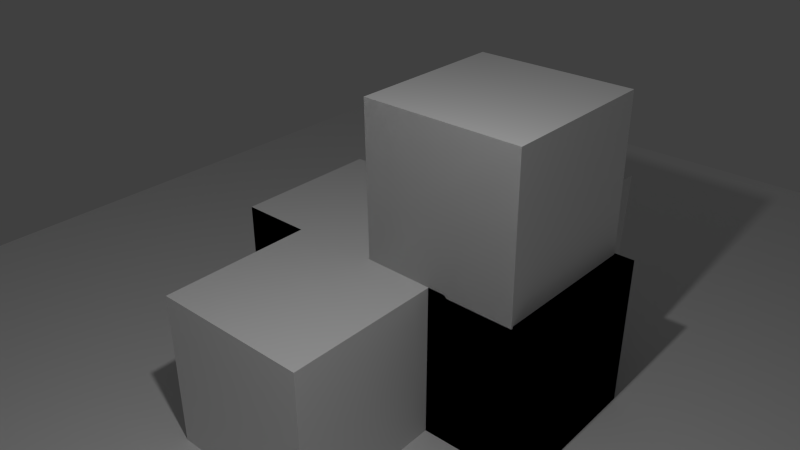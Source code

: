 # Source: blend.blend  (saved by Blender 2.73.0; exported with 4.5.12 LTS)
import bpy
from mathutils import Matrix  # noqa: F401  (used for matrix-valued properties, if any)

bpy.ops.wm.read_factory_settings(use_empty=True)
scene = bpy.context.scene
scene.name = 'Scene'

# ---- collections
col_collection_1 = bpy.data.collections.new('Collection 1'); scene.collection.children.link(col_collection_1)

# ---- materials (node trees are filled in below, after node groups)
mat_x = bpy.data.materials.new('箱子')
mat_x.alpha_threshold = 0.0
mat_x.use_transparent_shadow = False
mat_x.roughness = 0.5
mat_x.specular_intensity = 0.0
mat_x.line_color = (0.0, 0.0, 0.0, 1.0)

# ---- material node trees

# ---- world
world_world = bpy.data.worlds.new('World'); scene.world = world_world
world_world.color = (0.05088, 0.05088, 0.05088)
world_world.use_sun_shadow = False
world_world.sun_shadow_jitter_overblur = 0.0
world_world.cycles.sampling_method = 'MANUAL'
world_world.cycles.sample_map_resolution = 256

# ---- cameras
cam_camera = bpy.data.cameras.new('Camera')
cam_camera.clip_end = 100.0
cam_camera.lens = 35.0
cam_camera.sensor_width = 32.0
cam_camera.sensor_height = 18.0
cam_camera.ortho_scale = 7.314
cam_camera.dof.focus_distance = 0.0
cam_camera.dof.aperture_fstop = 128.0

# ---- lights
light_lamp_002 = bpy.data.lights.new('Lamp.002', 'POINT')
light_lamp_002.transmission_factor = 0.0
light_lamp_002.cutoff_distance = 30.0
light_lamp_002.energy = 100.0
light_lamp_002.shadow_buffer_clip_start = 1.001
light_lamp_002.shadow_soft_size = 0.1
light_lamp_002.shadow_maximum_resolution = 0.006
light_lamp_002.use_absolute_resolution = True
light_lamp_002.cycles.use_multiple_importance_sampling = False
light_lamp_001 = bpy.data.lights.new('Lamp.001', 'POINT')
light_lamp_001.transmission_factor = 0.0
light_lamp_001.cutoff_distance = 30.0
light_lamp_001.energy = 100.0
light_lamp_001.shadow_buffer_clip_start = 1.001
light_lamp_001.shadow_soft_size = 0.1
light_lamp_001.shadow_maximum_resolution = 0.006
light_lamp_001.use_absolute_resolution = True
light_lamp_001.cycles.use_multiple_importance_sampling = False
light_lamp = bpy.data.lights.new('Lamp', 'POINT')
light_lamp.transmission_factor = 0.0
light_lamp.cutoff_distance = 30.0
light_lamp.energy = 100.0
light_lamp.shadow_buffer_clip_start = 1.001
light_lamp.shadow_soft_size = 0.1
light_lamp.shadow_maximum_resolution = 0.006
light_lamp.use_absolute_resolution = True
light_lamp.cycles.use_multiple_importance_sampling = False

# ---- meshes
me_x = bpy.data.meshes.new('平面')
me_x.from_pydata([(-1.0, -1.0, 0.0), (1.0, -1.0, 0.0), (-1.0, 1.0, 0.0), (1.0, 1.0, 0.0)], [], [(0, 1, 3, 2)])
me_x.use_remesh_preserve_volume = False
me_x.use_remesh_preserve_attributes = False
me_x.use_mirror_vertex_groups = False
me_x.update()
me_cube_005 = bpy.data.meshes.new('Cube.005')
me_cube_005.from_pydata([(1.0, 1.0, -1.0), (1.0, -1.0, -1.0), (-1.0, -1.0, -1.0), (-1.0, 1.0, -1.0), (1.0, 1.0, 1.0), (1.0, -1.0, 1.0), (-1.0, -1.0, 1.0), (-1.0, 1.0, 1.0), (1.0, 1.0, -1.0), (1.0, -1.0, -1.0), (1.0, 1.0, 1.0), (1.0, -1.0, 1.0)], [], [(0, 1, 2, 3), (4, 7, 6, 5), (0, 4, 5, 1), (1, 5, 6, 2), (2, 6, 7, 3), (4, 0, 3, 7), (8, 10, 11, 9)])
_uv = me_cube_005.uv_layers.new(name='UV 贴图')
_uv.uv.foreach_set('vector', [0.3412, 0.3319, 0.3412, 0.00751, 0.6656, 0.00751, 0.6656, 0.3319, 0.6644, 0.988, 0.3401, 0.988, 0.3401, 0.6637, 0.6644, 0.6637, 0.992, 0.3284, 0.992, 0.6552, 0.6701, 0.6552, 0.6701, 0.3284, 0.6626, 0.3319, 0.6626, 0.6562, 0.3382, 0.6562, 0.3382, 0.3319, 0.3433, 0.3329, 0.3433, 0.6597, 0.0214, 0.6597, 0.0214, 0.3329, 0.6713, 0.9918, 0.6713, 0.6674, 0.9957, 0.6674, 0.9957, 0.9918, 0.992, 0.3284, 0.992, 0.6552, 0.6701, 0.6552, 0.6701, 0.3284])
me_cube_005.materials.append(mat_x)
me_cube_005.use_remesh_preserve_volume = False
me_cube_005.use_remesh_preserve_attributes = False
me_cube_005.use_mirror_vertex_groups = False
me_cube_005.update()
me_cube_004 = bpy.data.meshes.new('Cube.004')
me_cube_004.from_pydata([(1.0, 1.0, -1.0), (1.0, -1.0, -1.0), (-1.0, -1.0, -1.0), (-1.0, 1.0, -1.0), (1.0, 1.0, 1.0), (1.0, -1.0, 1.0), (-1.0, -1.0, 1.0), (-1.0, 1.0, 1.0), (1.0, 1.0, -1.0), (1.0, -1.0, -1.0), (1.0, 1.0, 1.0), (1.0, -1.0, 1.0)], [], [(0, 1, 2, 3), (4, 7, 6, 5), (0, 4, 5, 1), (1, 5, 6, 2), (2, 6, 7, 3), (4, 0, 3, 7), (8, 10, 11, 9)])
_uv = me_cube_004.uv_layers.new(name='UV 贴图')
_uv.uv.foreach_set('vector', [0.3412, 0.3319, 0.3412, 0.00751, 0.6656, 0.00751, 0.6656, 0.3319, 0.6644, 0.988, 0.3401, 0.988, 0.3401, 0.6637, 0.6644, 0.6637, 0.992, 0.3284, 0.992, 0.6552, 0.6701, 0.6552, 0.6701, 0.3284, 0.6626, 0.3319, 0.6626, 0.6562, 0.3382, 0.6562, 0.3382, 0.3319, 0.3433, 0.3329, 0.3433, 0.6597, 0.0214, 0.6597, 0.0214, 0.3329, 0.6713, 0.9918, 0.6713, 0.6674, 0.9957, 0.6674, 0.9957, 0.9918, 0.992, 0.3284, 0.992, 0.6552, 0.6701, 0.6552, 0.6701, 0.3284])
me_cube_004.materials.append(mat_x)
me_cube_004.use_remesh_preserve_volume = False
me_cube_004.use_remesh_preserve_attributes = False
me_cube_004.use_mirror_vertex_groups = False
me_cube_004.update()
me_cube_003 = bpy.data.meshes.new('Cube.003')
me_cube_003.from_pydata([(1.0, 1.0, -1.0), (1.0, -1.0, -1.0), (-1.0, -1.0, -1.0), (-1.0, 1.0, -1.0), (1.0, 1.0, 1.0), (1.0, -1.0, 1.0), (-1.0, -1.0, 1.0), (-1.0, 1.0, 1.0), (1.0, 1.0, -1.0), (1.0, -1.0, -1.0), (1.0, 1.0, 1.0), (1.0, -1.0, 1.0)], [], [(0, 1, 2, 3), (4, 7, 6, 5), (0, 4, 5, 1), (1, 5, 6, 2), (2, 6, 7, 3), (4, 0, 3, 7), (8, 10, 11, 9)])
_uv = me_cube_003.uv_layers.new(name='UV 贴图')
_uv.uv.foreach_set('vector', [0.3412, 0.3319, 0.3412, 0.00751, 0.6656, 0.00751, 0.6656, 0.3319, 0.6644, 0.988, 0.3401, 0.988, 0.3401, 0.6637, 0.6644, 0.6637, 0.992, 0.3284, 0.992, 0.6552, 0.6701, 0.6552, 0.6701, 0.3284, 0.6626, 0.3319, 0.6626, 0.6562, 0.3382, 0.6562, 0.3382, 0.3319, 0.3433, 0.3329, 0.3433, 0.6597, 0.0214, 0.6597, 0.0214, 0.3329, 0.6713, 0.9918, 0.6713, 0.6674, 0.9957, 0.6674, 0.9957, 0.9918, 0.992, 0.3284, 0.992, 0.6552, 0.6701, 0.6552, 0.6701, 0.3284])
me_cube_003.materials.append(mat_x)
me_cube_003.use_remesh_preserve_volume = False
me_cube_003.use_remesh_preserve_attributes = False
me_cube_003.use_mirror_vertex_groups = False
me_cube_003.update()
me_cube_002 = bpy.data.meshes.new('Cube.002')
me_cube_002.from_pydata([(1.0, 1.0, -1.0), (1.0, -1.0, -1.0), (-1.0, -1.0, -1.0), (-1.0, 1.0, -1.0), (1.0, 1.0, 1.0), (1.0, -1.0, 1.0), (-1.0, -1.0, 1.0), (-1.0, 1.0, 1.0), (1.0, 1.0, -1.0), (1.0, -1.0, -1.0), (1.0, 1.0, 1.0), (1.0, -1.0, 1.0)], [], [(0, 1, 2, 3), (4, 7, 6, 5), (0, 4, 5, 1), (1, 5, 6, 2), (2, 6, 7, 3), (4, 0, 3, 7), (8, 10, 11, 9)])
_uv = me_cube_002.uv_layers.new(name='UV 贴图')
_uv.uv.foreach_set('vector', [0.3412, 0.3319, 0.3412, 0.00751, 0.6656, 0.00751, 0.6656, 0.3319, 0.6644, 0.988, 0.3401, 0.988, 0.3401, 0.6637, 0.6644, 0.6637, 0.992, 0.3284, 0.992, 0.6552, 0.6701, 0.6552, 0.6701, 0.3284, 0.6626, 0.3319, 0.6626, 0.6562, 0.3382, 0.6562, 0.3382, 0.3319, 0.3433, 0.3329, 0.3433, 0.6597, 0.0214, 0.6597, 0.0214, 0.3329, 0.6713, 0.9918, 0.6713, 0.6674, 0.9957, 0.6674, 0.9957, 0.9918, 0.992, 0.3284, 0.992, 0.6552, 0.6701, 0.6552, 0.6701, 0.3284])
me_cube_002.materials.append(mat_x)
me_cube_002.use_remesh_preserve_volume = False
me_cube_002.use_remesh_preserve_attributes = False
me_cube_002.use_mirror_vertex_groups = False
me_cube_002.update()
me_cube_001 = bpy.data.meshes.new('Cube.001')
me_cube_001.from_pydata([(1.0, 1.0, -1.0), (1.0, -1.0, -1.0), (-1.0, -1.0, -1.0), (-1.0, 1.0, -1.0), (1.0, 1.0, 1.0), (1.0, -1.0, 1.0), (-1.0, -1.0, 1.0), (-1.0, 1.0, 1.0), (1.0, 1.0, -1.0), (1.0, -1.0, -1.0), (1.0, 1.0, 1.0), (1.0, -1.0, 1.0)], [], [(0, 1, 2, 3), (4, 7, 6, 5), (0, 4, 5, 1), (1, 5, 6, 2), (2, 6, 7, 3), (4, 0, 3, 7), (8, 10, 11, 9)])
_uv = me_cube_001.uv_layers.new(name='UV 贴图')
_uv.uv.foreach_set('vector', [0.3412, 0.3319, 0.3412, 0.00751, 0.6656, 0.00751, 0.6656, 0.3319, 0.6644, 0.988, 0.3401, 0.988, 0.3401, 0.6637, 0.6644, 0.6637, 0.992, 0.3284, 0.992, 0.6552, 0.6701, 0.6552, 0.6701, 0.3284, 0.6626, 0.3319, 0.6626, 0.6562, 0.3382, 0.6562, 0.3382, 0.3319, 0.3433, 0.3329, 0.3433, 0.6597, 0.0214, 0.6597, 0.0214, 0.3329, 0.6713, 0.9918, 0.6713, 0.6674, 0.9957, 0.6674, 0.9957, 0.9918, 0.992, 0.3284, 0.992, 0.6552, 0.6701, 0.6552, 0.6701, 0.3284])
me_cube_001.materials.append(mat_x)
me_cube_001.use_remesh_preserve_volume = False
me_cube_001.use_remesh_preserve_attributes = False
me_cube_001.use_mirror_vertex_groups = False
me_cube_001.update()
me_cube = bpy.data.meshes.new('Cube')
me_cube.from_pydata([(1.0, 1.0, -1.0), (1.0, -1.0, -1.0), (-1.0, -1.0, -1.0), (-1.0, 1.0, -1.0), (1.0, 1.0, 1.0), (1.0, -1.0, 1.0), (-1.0, -1.0, 1.0), (-1.0, 1.0, 1.0), (1.0, 1.0, -1.0), (1.0, -1.0, -1.0), (1.0, 1.0, 1.0), (1.0, -1.0, 1.0)], [], [(0, 1, 2, 3), (4, 7, 6, 5), (0, 4, 5, 1), (1, 5, 6, 2), (2, 6, 7, 3), (4, 0, 3, 7), (8, 10, 11, 9)])
_uv = me_cube.uv_layers.new(name='UV 贴图')
_uv.uv.foreach_set('vector', [0.3412, 0.3319, 0.3412, 0.00751, 0.6656, 0.00751, 0.6656, 0.3319, 0.6644, 0.988, 0.3401, 0.988, 0.3401, 0.6637, 0.6644, 0.6637, 0.992, 0.3284, 0.992, 0.6552, 0.6701, 0.6552, 0.6701, 0.3284, 0.6626, 0.3319, 0.6626, 0.6562, 0.3382, 0.6562, 0.3382, 0.3319, 0.3433, 0.3329, 0.3433, 0.6597, 0.0214, 0.6597, 0.0214, 0.3329, 0.6713, 0.9918, 0.6713, 0.6674, 0.9957, 0.6674, 0.9957, 0.9918, 0.992, 0.3284, 0.992, 0.6552, 0.6701, 0.6552, 0.6701, 0.3284])
me_cube.materials.append(mat_x)
me_cube.use_remesh_preserve_volume = False
me_cube.use_remesh_preserve_attributes = False
me_cube.use_mirror_vertex_groups = False
me_cube.update()

# ---- objects
ob_x = bpy.data.objects.new('平面', me_x)
ob_cube_005 = bpy.data.objects.new('Cube.005', me_cube_005)
ob_cube_004 = bpy.data.objects.new('Cube.004', me_cube_004)
ob_cube_003 = bpy.data.objects.new('Cube.003', me_cube_003)
ob_cube_002 = bpy.data.objects.new('Cube.002', me_cube_002)
ob_lamp_002 = bpy.data.objects.new('Lamp.002', light_lamp_002)
ob_lamp_001 = bpy.data.objects.new('Lamp.001', light_lamp_001)
ob_cube_001 = bpy.data.objects.new('Cube.001', me_cube_001)
ob_cube = bpy.data.objects.new('Cube', me_cube)
ob_lamp = bpy.data.objects.new('Lamp', light_lamp)
ob_camera = bpy.data.objects.new('Camera', cam_camera)

# ---- transforms, parenting, visibility, modifiers, constraints
ob_x.location = (-0.2052, -0.2217, -1.001)
ob_x.scale = (8.256, 8.256, 8.256)
ob_x.lineart.crease_threshold = 0.0
ob_cube_005.location = (0.009028, -0.2733, 1.978)
ob_cube_005.rotation_euler = (1.578, 0.0122, -0.02347)
ob_cube_005.lock_rotations_4d = False
ob_cube_005.empty_display_type = 'ARROWS'
ob_cube_005.lineart.crease_threshold = 0.0
ob_cube_004.location = (1.965, -1.395, 0.0)
ob_cube_004.rotation_euler = (-0.0, 1.571, 0.0)
ob_cube_004.lock_rotations_4d = False
ob_cube_004.empty_display_type = 'ARROWS'
ob_cube_004.lineart.crease_threshold = 0.0
ob_cube_003.location = (0.0, -2.317, 0.0)
ob_cube_003.lock_rotations_4d = False
ob_cube_003.empty_display_type = 'ARROWS'
ob_cube_003.lineart.crease_threshold = 0.0
ob_cube_002.location = (-2.123, -1.187, 0.0)
ob_cube_002.rotation_euler = (4.712, -0.05467, -1.37e-08)
ob_cube_002.lock_rotations_4d = False
ob_cube_002.empty_display_type = 'ARROWS'
ob_cube_002.lineart.crease_threshold = 0.0
ob_lamp_002.location = (4.076, 1.005, 5.904)
ob_lamp_002.rotation_euler = (0.6503, 0.05522, 1.866)
ob_lamp_002.lock_rotations_4d = False
ob_lamp_002.empty_display_type = 'ARROWS'
ob_lamp_002.color = (0.0, 0.0, 0.0, 0.0)
ob_lamp_002.lineart.crease_threshold = 0.0
ob_lamp_001.location = (4.076, 1.005, 5.904)
ob_lamp_001.rotation_euler = (0.6503, 0.05522, 1.866)
ob_lamp_001.lock_rotations_4d = False
ob_lamp_001.empty_display_type = 'ARROWS'
ob_lamp_001.color = (0.0, 0.0, 0.0, 0.0)
ob_lamp_001.lineart.crease_threshold = 0.0
ob_cube_001.location = (0.0, 0.0, 0.0)
ob_cube_001.lock_rotations_4d = False
ob_cube_001.empty_display_type = 'ARROWS'
ob_cube_001.lineart.crease_threshold = 0.0
ob_cube.location = (0.0, 0.0, 0.0)
ob_cube.lock_rotations_4d = False
ob_cube.empty_display_type = 'ARROWS'
ob_cube.lineart.crease_threshold = 0.0
ob_lamp.location = (4.076, 1.005, 5.904)
ob_lamp.rotation_euler = (0.6503, 0.05522, 1.866)
ob_lamp.lock_rotations_4d = False
ob_lamp.empty_display_type = 'ARROWS'
ob_lamp.color = (0.0, 0.0, 0.0, 0.0)
ob_lamp.lineart.crease_threshold = 0.0
ob_camera.location = (7.225, 4.661, 6.075)
ob_camera.rotation_euler = (1.078, -5.75e-05, 2.291)
ob_camera.scale = (1.0, 1.0, 1.0)
ob_camera.lock_rotations_4d = False
ob_camera.empty_display_type = 'ARROWS'
ob_camera.color = (0.0, 0.0, 0.0, 0.0)
ob_camera.display_type = 'WIRE'
ob_camera.lineart.crease_threshold = 0.0

# ---- collection membership
col_collection_1.objects.link(ob_x)
col_collection_1.objects.link(ob_cube_005)
col_collection_1.objects.link(ob_cube_004)
col_collection_1.objects.link(ob_cube_003)
col_collection_1.objects.link(ob_cube_002)
col_collection_1.objects.link(ob_lamp_002)
col_collection_1.objects.link(ob_lamp_001)
col_collection_1.objects.link(ob_cube_001)
col_collection_1.objects.link(ob_cube)
col_collection_1.objects.link(ob_lamp)
col_collection_1.objects.link(ob_camera)

# ---- scene / render settings (as saved in the file)
scene.camera = ob_camera
scene.frame_start = 1; scene.frame_end = 250; scene.frame_set(1)
scene.render.engine = 'BLENDER_EEVEE_NEXT'
scene.render.resolution_percentage = 50
scene.render.dither_intensity = 0.0
scene.cycles.use_denoising = False
scene.cycles.samples = 10
scene.cycles.sampling_pattern = 'TABULATED_SOBOL'
scene.cycles.light_sampling_threshold = 0.0
scene.cycles.use_adaptive_sampling = False
scene.cycles.use_light_tree = False
scene.cycles.blur_glossy = 0.0
scene.cycles.pixel_filter_type = 'GAUSSIAN'
scene.cycles.sample_clamp_indirect = 0.0
scene.view_settings.view_transform = 'Standard'
bpy.context.view_layer.update()
